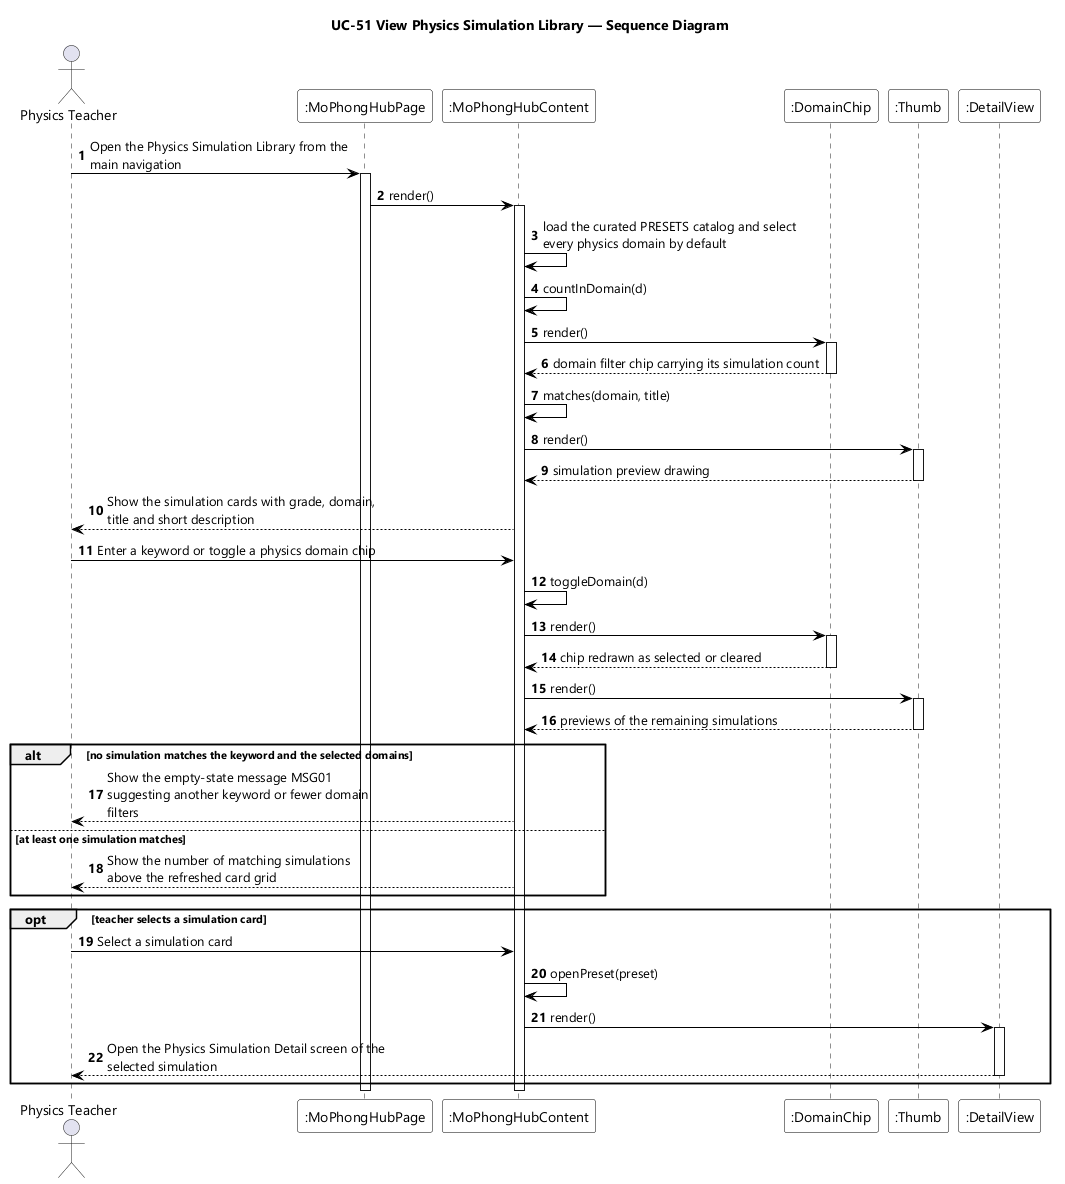

The diagram above was rendered by PlantUML. Its source (embedded in the PNG):
@startuml UC-51 View Physics Simulation Library - Sequence Diagram
skinparamlocked dpi 96
skinparam defaultFontName "Segoe UI"
skinparam shadowing false
skinparam ParticipantBackgroundColor #FFFFFF
skinparam ParticipantBorderColor #000000
skinparam ArrowColor #000000
skinparam sequenceMessageAlign left
skinparam maxMessageSize 280
title UC-51 View Physics Simulation Library — Sequence Diagram

actor "Physics Teacher" as Teacher
participant ":MoPhongHubPage" as PAGE
participant ":MoPhongHubContent" as HUB
participant ":DomainChip" as CHIP
participant ":Thumb" as THUMB
participant ":DetailView" as DETAIL

autonumber
Teacher -> PAGE : Open the Physics Simulation Library from the main navigation
activate PAGE
PAGE -> HUB : render()
activate HUB
HUB -> HUB : load the curated PRESETS catalog and select every physics domain by default
HUB -> HUB : countInDomain(d)
HUB -> CHIP : render()
activate CHIP
CHIP --> HUB : domain filter chip carrying its simulation count
deactivate CHIP
HUB -> HUB : matches(domain, title)
HUB -> THUMB : render()
activate THUMB
THUMB --> HUB : simulation preview drawing
deactivate THUMB
HUB --> Teacher : Show the simulation cards with grade, domain, title and short description

Teacher -> HUB : Enter a keyword or toggle a physics domain chip
HUB -> HUB : toggleDomain(d)
HUB -> CHIP : render()
activate CHIP
CHIP --> HUB : chip redrawn as selected or cleared
deactivate CHIP
HUB -> THUMB : render()
activate THUMB
THUMB --> HUB : previews of the remaining simulations
deactivate THUMB

alt no simulation matches the keyword and the selected domains
  HUB --> Teacher : Show the empty-state message MSG01 suggesting another keyword or fewer domain filters
else at least one simulation matches
  HUB --> Teacher : Show the number of matching simulations above the refreshed card grid
end

opt teacher selects a simulation card
  Teacher -> HUB : Select a simulation card
  HUB -> HUB : openPreset(preset)
  HUB -> DETAIL : render()
  activate DETAIL
  DETAIL --> Teacher : Open the Physics Simulation Detail screen of the selected simulation
  deactivate DETAIL
end
deactivate HUB
deactivate PAGE
@enduml